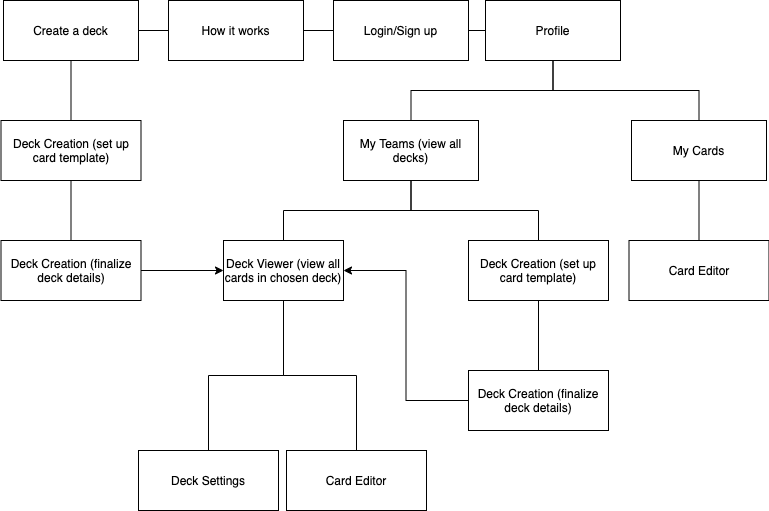

The diagram above was exported from draw.io. Its source (the exported page's mxGraphModel, read from the mxfile embedded in the PNG):
<mxGraphModel dx="946" dy="557" grid="1" gridSize="10" guides="1" tooltips="1" connect="1" arrows="1" fold="1" page="1" pageScale="1" pageWidth="850" pageHeight="1100" math="0" shadow="0">
  <root>
    <mxCell id="0" />
    <mxCell id="1" parent="0" />
    <mxCell id="D-7lVKtCmpIviuzfocRl-22" style="edgeStyle=orthogonalEdgeStyle;rounded=0;orthogonalLoop=1;jettySize=auto;html=1;exitX=0.5;exitY=1;exitDx=0;exitDy=0;endArrow=none;endFill=0;" parent="1" source="D-7lVKtCmpIviuzfocRl-1" target="D-7lVKtCmpIviuzfocRl-2" edge="1">
      <mxGeometry relative="1" as="geometry" />
    </mxCell>
    <mxCell id="D-7lVKtCmpIviuzfocRl-37" style="edgeStyle=orthogonalEdgeStyle;rounded=0;orthogonalLoop=1;jettySize=auto;html=1;exitX=0.5;exitY=1;exitDx=0;exitDy=0;startArrow=none;startFill=0;endArrow=none;endFill=0;" parent="1" source="D-7lVKtCmpIviuzfocRl-1" target="D-7lVKtCmpIviuzfocRl-3" edge="1">
      <mxGeometry relative="1" as="geometry" />
    </mxCell>
    <mxCell id="D-7lVKtCmpIviuzfocRl-1" value="My Teams (view all decks)" style="rounded=0;whiteSpace=wrap;html=1;" parent="1" vertex="1">
      <mxGeometry x="368" y="190" width="135" height="60" as="geometry" />
    </mxCell>
    <mxCell id="D-7lVKtCmpIviuzfocRl-28" style="edgeStyle=orthogonalEdgeStyle;rounded=0;orthogonalLoop=1;jettySize=auto;html=1;exitX=0.5;exitY=1;exitDx=0;exitDy=0;startArrow=none;startFill=0;endArrow=none;endFill=0;" parent="1" source="D-7lVKtCmpIviuzfocRl-2" target="D-7lVKtCmpIviuzfocRl-11" edge="1">
      <mxGeometry relative="1" as="geometry" />
    </mxCell>
    <mxCell id="D-7lVKtCmpIviuzfocRl-48" style="edgeStyle=orthogonalEdgeStyle;rounded=0;orthogonalLoop=1;jettySize=auto;html=1;startArrow=none;startFill=0;endArrow=none;endFill=0;" parent="1" source="D-7lVKtCmpIviuzfocRl-2" target="D-7lVKtCmpIviuzfocRl-47" edge="1">
      <mxGeometry relative="1" as="geometry" />
    </mxCell>
    <mxCell id="D-7lVKtCmpIviuzfocRl-2" value="Deck Viewer (view all cards in chosen deck)" style="rounded=0;whiteSpace=wrap;html=1;" parent="1" vertex="1">
      <mxGeometry x="248" y="310" width="120" height="60" as="geometry" />
    </mxCell>
    <mxCell id="D-7lVKtCmpIviuzfocRl-11" value="Card Editor" style="rounded=0;whiteSpace=wrap;html=1;" parent="1" vertex="1">
      <mxGeometry x="311" y="520" width="140" height="60" as="geometry" />
    </mxCell>
    <mxCell id="D-7lVKtCmpIviuzfocRl-3" value="Deck Creation (set up card template)" style="rounded=0;whiteSpace=wrap;html=1;" parent="1" vertex="1">
      <mxGeometry x="493" y="310" width="140" height="60" as="geometry" />
    </mxCell>
    <mxCell id="D-7lVKtCmpIviuzfocRl-32" value="Card Editor" style="rounded=0;whiteSpace=wrap;html=1;" parent="1" vertex="1">
      <mxGeometry x="653.5" y="310" width="140" height="60" as="geometry" />
    </mxCell>
    <mxCell id="D-7lVKtCmpIviuzfocRl-38" style="edgeStyle=orthogonalEdgeStyle;rounded=0;orthogonalLoop=1;jettySize=auto;html=1;startArrow=none;startFill=0;endArrow=none;endFill=0;" parent="1" source="D-7lVKtCmpIviuzfocRl-36" target="D-7lVKtCmpIviuzfocRl-32" edge="1">
      <mxGeometry relative="1" as="geometry" />
    </mxCell>
    <mxCell id="D-7lVKtCmpIviuzfocRl-36" value="My Cards" style="rounded=0;whiteSpace=wrap;html=1;" parent="1" vertex="1">
      <mxGeometry x="656" y="190" width="135" height="60" as="geometry" />
    </mxCell>
    <mxCell id="D-7lVKtCmpIviuzfocRl-42" style="edgeStyle=orthogonalEdgeStyle;rounded=0;orthogonalLoop=1;jettySize=auto;html=1;startArrow=none;startFill=0;endArrow=none;endFill=0;" parent="1" source="D-7lVKtCmpIviuzfocRl-39" edge="1">
      <mxGeometry relative="1" as="geometry">
        <mxPoint x="563" y="435" as="targetPoint" />
      </mxGeometry>
    </mxCell>
    <mxCell id="IdQ6cPX97pnb23tbXGeD-14" style="edgeStyle=orthogonalEdgeStyle;rounded=0;orthogonalLoop=1;jettySize=auto;html=1;entryX=0.5;entryY=1;entryDx=0;entryDy=0;endArrow=none;endFill=0;" edge="1" parent="1" source="D-7lVKtCmpIviuzfocRl-39" target="D-7lVKtCmpIviuzfocRl-3">
      <mxGeometry relative="1" as="geometry" />
    </mxCell>
    <mxCell id="IdQ6cPX97pnb23tbXGeD-26" style="edgeStyle=orthogonalEdgeStyle;rounded=0;orthogonalLoop=1;jettySize=auto;html=1;exitX=0;exitY=0.5;exitDx=0;exitDy=0;entryX=1;entryY=0.5;entryDx=0;entryDy=0;endArrow=classic;endFill=1;" edge="1" parent="1" source="D-7lVKtCmpIviuzfocRl-39" target="D-7lVKtCmpIviuzfocRl-2">
      <mxGeometry relative="1" as="geometry" />
    </mxCell>
    <mxCell id="D-7lVKtCmpIviuzfocRl-39" value="Deck Creation (finalize deck details)" style="rounded=0;whiteSpace=wrap;html=1;" parent="1" vertex="1">
      <mxGeometry x="493" y="440" width="140" height="60" as="geometry" />
    </mxCell>
    <mxCell id="D-7lVKtCmpIviuzfocRl-47" value="Deck Settings" style="rounded=0;whiteSpace=wrap;html=1;" parent="1" vertex="1">
      <mxGeometry x="163" y="520" width="140" height="60" as="geometry" />
    </mxCell>
    <mxCell id="IdQ6cPX97pnb23tbXGeD-21" style="edgeStyle=orthogonalEdgeStyle;rounded=0;orthogonalLoop=1;jettySize=auto;html=1;exitX=0.5;exitY=1;exitDx=0;exitDy=0;entryX=0.5;entryY=0;entryDx=0;entryDy=0;endArrow=none;endFill=0;" edge="1" parent="1" source="IdQ6cPX97pnb23tbXGeD-1" target="IdQ6cPX97pnb23tbXGeD-18">
      <mxGeometry relative="1" as="geometry" />
    </mxCell>
    <mxCell id="IdQ6cPX97pnb23tbXGeD-1" value="Create a deck" style="rounded=0;whiteSpace=wrap;html=1;" vertex="1" parent="1">
      <mxGeometry x="28" y="70" width="135" height="60" as="geometry" />
    </mxCell>
    <mxCell id="IdQ6cPX97pnb23tbXGeD-8" style="edgeStyle=orthogonalEdgeStyle;rounded=0;orthogonalLoop=1;jettySize=auto;html=1;exitX=0;exitY=0.5;exitDx=0;exitDy=0;endArrow=none;endFill=0;" edge="1" parent="1" source="IdQ6cPX97pnb23tbXGeD-3" target="IdQ6cPX97pnb23tbXGeD-1">
      <mxGeometry relative="1" as="geometry" />
    </mxCell>
    <mxCell id="IdQ6cPX97pnb23tbXGeD-3" value="How it works" style="rounded=0;whiteSpace=wrap;html=1;" vertex="1" parent="1">
      <mxGeometry x="193" y="70" width="135" height="60" as="geometry" />
    </mxCell>
    <mxCell id="IdQ6cPX97pnb23tbXGeD-9" style="edgeStyle=orthogonalEdgeStyle;rounded=0;orthogonalLoop=1;jettySize=auto;html=1;exitX=0;exitY=0.5;exitDx=0;exitDy=0;endArrow=none;endFill=0;" edge="1" parent="1" source="IdQ6cPX97pnb23tbXGeD-4" target="IdQ6cPX97pnb23tbXGeD-3">
      <mxGeometry relative="1" as="geometry" />
    </mxCell>
    <mxCell id="IdQ6cPX97pnb23tbXGeD-10" style="edgeStyle=orthogonalEdgeStyle;rounded=0;orthogonalLoop=1;jettySize=auto;html=1;exitX=1;exitY=0.5;exitDx=0;exitDy=0;endArrow=none;endFill=0;" edge="1" parent="1" source="IdQ6cPX97pnb23tbXGeD-4" target="IdQ6cPX97pnb23tbXGeD-6">
      <mxGeometry relative="1" as="geometry" />
    </mxCell>
    <mxCell id="IdQ6cPX97pnb23tbXGeD-4" value="Login/Sign up" style="rounded=0;whiteSpace=wrap;html=1;" vertex="1" parent="1">
      <mxGeometry x="358" y="70" width="135" height="60" as="geometry" />
    </mxCell>
    <mxCell id="IdQ6cPX97pnb23tbXGeD-11" style="edgeStyle=orthogonalEdgeStyle;rounded=0;orthogonalLoop=1;jettySize=auto;html=1;exitX=0.5;exitY=1;exitDx=0;exitDy=0;endArrow=none;endFill=0;" edge="1" parent="1" source="IdQ6cPX97pnb23tbXGeD-6" target="D-7lVKtCmpIviuzfocRl-1">
      <mxGeometry relative="1" as="geometry" />
    </mxCell>
    <mxCell id="IdQ6cPX97pnb23tbXGeD-12" style="edgeStyle=orthogonalEdgeStyle;rounded=0;orthogonalLoop=1;jettySize=auto;html=1;exitX=0.5;exitY=1;exitDx=0;exitDy=0;endArrow=none;endFill=0;" edge="1" parent="1" source="IdQ6cPX97pnb23tbXGeD-6" target="D-7lVKtCmpIviuzfocRl-36">
      <mxGeometry relative="1" as="geometry" />
    </mxCell>
    <mxCell id="IdQ6cPX97pnb23tbXGeD-6" value="Profile" style="rounded=0;whiteSpace=wrap;html=1;" vertex="1" parent="1">
      <mxGeometry x="510" y="70" width="135" height="60" as="geometry" />
    </mxCell>
    <mxCell id="IdQ6cPX97pnb23tbXGeD-23" style="edgeStyle=orthogonalEdgeStyle;rounded=0;orthogonalLoop=1;jettySize=auto;html=1;exitX=0.5;exitY=1;exitDx=0;exitDy=0;entryX=0.5;entryY=0;entryDx=0;entryDy=0;endArrow=none;endFill=0;" edge="1" parent="1" source="IdQ6cPX97pnb23tbXGeD-18" target="IdQ6cPX97pnb23tbXGeD-20">
      <mxGeometry relative="1" as="geometry" />
    </mxCell>
    <mxCell id="IdQ6cPX97pnb23tbXGeD-18" value="Deck Creation (set up card template)" style="rounded=0;whiteSpace=wrap;html=1;" vertex="1" parent="1">
      <mxGeometry x="25.5" y="190" width="140" height="60" as="geometry" />
    </mxCell>
    <mxCell id="IdQ6cPX97pnb23tbXGeD-25" style="edgeStyle=orthogonalEdgeStyle;rounded=0;orthogonalLoop=1;jettySize=auto;html=1;exitX=1;exitY=0.5;exitDx=0;exitDy=0;entryX=0;entryY=0.5;entryDx=0;entryDy=0;endArrow=classic;endFill=1;" edge="1" parent="1" source="IdQ6cPX97pnb23tbXGeD-20" target="D-7lVKtCmpIviuzfocRl-2">
      <mxGeometry relative="1" as="geometry" />
    </mxCell>
    <mxCell id="IdQ6cPX97pnb23tbXGeD-20" value="Deck Creation (finalize deck details)" style="rounded=0;whiteSpace=wrap;html=1;" vertex="1" parent="1">
      <mxGeometry x="25.5" y="310" width="140" height="60" as="geometry" />
    </mxCell>
  </root>
</mxGraphModel>